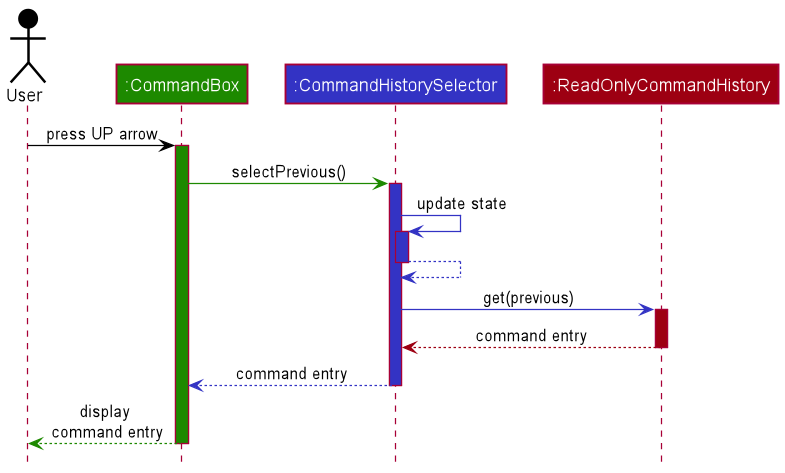

The diagram above was rendered by PlantUML. Its source (embedded in the PNG):
@startuml
!include ../style.puml

Actor User as user USER_COLOR
Participant ":CommandBox" as ui UI_COLOR
Participant ":CommandHistorySelector" as selector LOGIC_COLOR
Participant ":ReadOnlyCommandHistory" as cmdHist MODEL_COLOR

user -[USER_COLOR]> ui : press UP arrow
activate ui UI_COLOR

ui -[UI_COLOR]> selector : selectPrevious()
activate selector LOGIC_COLOR

selector -[LOGIC_COLOR]> selector : update state
activate selector LOGIC_COLOR

selector --[LOGIC_COLOR]> selector
deactivate selector

selector -[LOGIC_COLOR]> cmdHist : get(previous)
activate cmdHist MODEL_COLOR

cmdHist --[MODEL_COLOR]> selector : command entry
deactivate cmdHist

selector --[LOGIC_COLOR]> ui : command entry
deactivate selector

ui --[UI_COLOR]> user : display\n command entry
deactivate ui UI_COLOR

@enduml